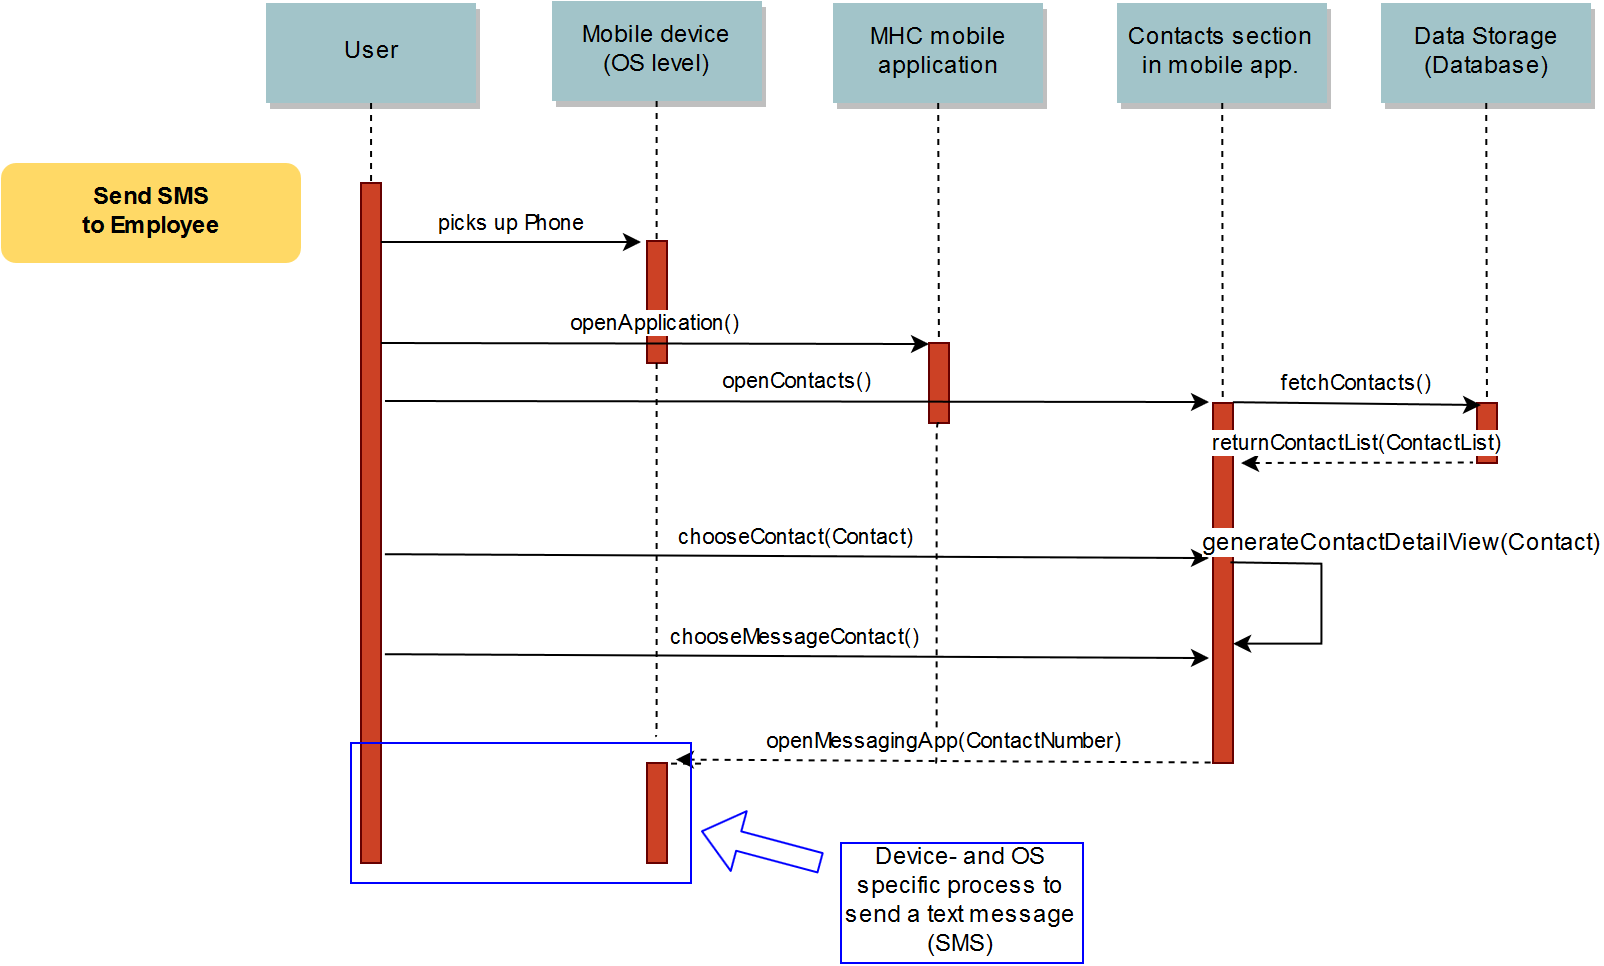

The diagram above was exported from draw.io. Its source (the exported page's mxGraphModel, read from the mxfile embedded in the PNG):
<mxGraphModel dx="986" dy="510" grid="1" gridSize="10" guides="1" tooltips="1" connect="1" arrows="1" fold="1" page="0" pageScale="1.5" pageWidth="826" pageHeight="1169" background="#ffffff" math="0" shadow="0">
  <root>
    <mxCell id="0" style=";html=1;" />
    <mxCell id="1" style=";html=1;" parent="0" />
    <mxCell id="2" value="" style="fillColor=#CC4125;strokeColor=#660000;html=1;" parent="1" vertex="1">
      <mxGeometry x="200" y="150" width="10" height="340" as="geometry" />
    </mxCell>
    <mxCell id="4" value="User" style="shadow=1;fillColor=#A2C4C9;strokeColor=none;html=1;" parent="1" vertex="1">
      <mxGeometry x="152.5" y="60" width="105" height="50" as="geometry" />
    </mxCell>
    <mxCell id="6" value="" style="fillColor=#CC4125;strokeColor=#660000;html=1;" parent="1" vertex="1">
      <mxGeometry x="484" y="230" width="10" height="40" as="geometry" />
    </mxCell>
    <mxCell id="7" value="MHC mobile &lt;br&gt;application" style="shadow=1;fillColor=#A2C4C9;strokeColor=none;html=1;" parent="1" vertex="1">
      <mxGeometry x="436" y="60" width="105" height="50" as="geometry" />
    </mxCell>
    <mxCell id="8" value="" style="edgeStyle=none;endArrow=none;dashed=1;html=1;" parent="1" source="7" target="6" edge="1">
      <mxGeometry x="413.33506944444457" y="165" width="100" height="100" as="geometry">
        <mxPoint x="488.25887345679007" y="110" as="sourcePoint" />
        <mxPoint x="488.5761959876544" y="165" as="targetPoint" />
      </mxGeometry>
    </mxCell>
    <mxCell id="33" value="" style="edgeStyle=elbowEdgeStyle;elbow=horizontal;endArrow=none;dashed=1;html=1;" parent="1" source="4" target="2" edge="1">
      <mxGeometry x="230.00000000000003" y="310" width="100" height="100" as="geometry">
        <mxPoint x="230.00000000000003" y="410" as="sourcePoint" />
        <mxPoint x="330" y="310" as="targetPoint" />
      </mxGeometry>
    </mxCell>
    <mxCell id="71" value="Send SMS &lt;br&gt;to Employee" style="rounded=1;fontStyle=1;fillColor=#FFD966;strokeColor=none;html=1;" parent="1" vertex="1">
      <mxGeometry x="20" y="140" width="150" height="50" as="geometry" />
    </mxCell>
    <mxCell id="92" value="Contacts section&lt;br&gt;in mobile app." style="shadow=1;fillColor=#A2C4C9;strokeColor=none;html=1;" vertex="1" parent="1">
      <mxGeometry x="578" y="60" width="105" height="50" as="geometry" />
    </mxCell>
    <mxCell id="93" value="openContacts()" style="edgeStyle=none;verticalLabelPosition=top;verticalAlign=bottom;html=1;" edge="1" parent="1">
      <mxGeometry x="504" y="172" width="100" height="100" as="geometry">
        <mxPoint x="212" y="259" as="sourcePoint" />
        <mxPoint x="624" y="259.5" as="targetPoint" />
      </mxGeometry>
    </mxCell>
    <mxCell id="94" value="" style="fillColor=#CC4125;strokeColor=#660000;html=1;" vertex="1" parent="1">
      <mxGeometry x="626" y="260" width="10" height="180" as="geometry" />
    </mxCell>
    <mxCell id="95" value="" style="edgeStyle=none;endArrow=none;dashed=1;html=1;" edge="1" target="94" parent="1">
      <mxGeometry x="555.3350694444446" y="165" width="100" height="100" as="geometry">
        <mxPoint x="630.6041666666667" y="110" as="sourcePoint" />
        <mxPoint x="630.5761959876544" y="165" as="targetPoint" />
      </mxGeometry>
    </mxCell>
    <mxCell id="97" value="" style="fillColor=#CC4125;strokeColor=#660000;html=1;labelBackgroundColor=none;gradientColor=none;" vertex="1" parent="1">
      <mxGeometry x="343" y="179" width="10" height="61" as="geometry" />
    </mxCell>
    <mxCell id="98" value="Mobile device &lt;br&gt;(OS level)" style="shadow=1;fillColor=#A2C4C9;strokeColor=none;html=1;" vertex="1" parent="1">
      <mxGeometry x="295.5" y="59" width="105" height="50" as="geometry" />
    </mxCell>
    <mxCell id="99" value="" style="edgeStyle=elbowEdgeStyle;elbow=horizontal;endArrow=none;dashed=1;html=1;" edge="1" source="98" target="97" parent="1">
      <mxGeometry x="373" y="309" width="100" height="100" as="geometry">
        <mxPoint x="373" y="409" as="sourcePoint" />
        <mxPoint x="473" y="309" as="targetPoint" />
      </mxGeometry>
    </mxCell>
    <mxCell id="100" value="picks up Phone" style="edgeStyle=none;verticalLabelPosition=top;verticalAlign=bottom;html=1;" edge="1" parent="1">
      <mxGeometry x="220" y="92" width="100" height="100" as="geometry">
        <mxPoint x="210" y="179.5" as="sourcePoint" />
        <mxPoint x="340" y="179.5" as="targetPoint" />
      </mxGeometry>
    </mxCell>
    <mxCell id="106" value="" style="edgeStyle=elbowEdgeStyle;elbow=horizontal;endArrow=none;dashed=1;html=1;entryX=0.5;entryY=0;" edge="1" parent="1" target="137">
      <mxGeometry x="373" y="411" width="100" height="100" as="geometry">
        <mxPoint x="370.02993092068414" y="440.344827586207" as="sourcePoint" />
        <mxPoint x="348" y="440" as="targetPoint" />
      </mxGeometry>
    </mxCell>
    <mxCell id="9" value="openApplication()" style="edgeStyle=none;verticalLabelPosition=top;verticalAlign=bottom;html=1;exitX=1;exitY=0.205;exitPerimeter=0;" parent="1" edge="1">
      <mxGeometry x="364" y="143" width="100" height="100" as="geometry">
        <mxPoint x="210" y="230" as="sourcePoint" />
        <mxPoint x="484" y="230.5" as="targetPoint" />
      </mxGeometry>
    </mxCell>
    <mxCell id="116" value="Data Storage&lt;br&gt;(Database)" style="shadow=1;fillColor=#A2C4C9;strokeColor=none;html=1;" vertex="1" parent="1">
      <mxGeometry x="710" y="60" width="105" height="50" as="geometry" />
    </mxCell>
    <mxCell id="117" value="" style="fillColor=#CC4125;strokeColor=#660000;html=1;" vertex="1" parent="1">
      <mxGeometry x="758" y="260" width="10" height="30" as="geometry" />
    </mxCell>
    <mxCell id="118" value="" style="edgeStyle=none;endArrow=none;dashed=1;html=1;" edge="1" target="117" parent="1">
      <mxGeometry x="687.3350694444446" y="165" width="100" height="100" as="geometry">
        <mxPoint x="762.6041666666667" y="110" as="sourcePoint" />
        <mxPoint x="762.5761959876544" y="165" as="targetPoint" />
      </mxGeometry>
    </mxCell>
    <mxCell id="119" value="" style="edgeStyle=elbowEdgeStyle;elbow=horizontal;endArrow=none;dashed=1;html=1;exitX=0.5;exitY=1;" edge="1" parent="1" source="6">
      <mxGeometry x="513" y="411" width="100" height="100" as="geometry">
        <mxPoint x="488" y="211" as="sourcePoint" />
        <mxPoint x="487" y="440" as="targetPoint" />
      </mxGeometry>
    </mxCell>
    <mxCell id="123" value="fetchContacts()" style="edgeStyle=none;verticalLabelPosition=top;verticalAlign=bottom;html=1;exitX=1.2;exitY=0.372;exitPerimeter=0;" edge="1" parent="1">
      <mxGeometry x="928" y="174" width="100" height="100" as="geometry">
        <mxPoint x="635.9310344827586" y="259.58620689655174" as="sourcePoint" />
        <mxPoint x="760" y="261" as="targetPoint" />
      </mxGeometry>
    </mxCell>
    <mxCell id="124" value="returnContactList(ContactList)" style="edgeStyle=none;verticalLabelPosition=top;verticalAlign=bottom;endArrow=none;startArrow=classic;dashed=1;html=1;" edge="1" parent="1">
      <mxGeometry x="636" y="202.25887345679013" width="100" height="100" as="geometry">
        <mxPoint x="640" y="290" as="sourcePoint" />
        <mxPoint x="756" y="289.75887345679007" as="targetPoint" />
      </mxGeometry>
    </mxCell>
    <mxCell id="125" value="chooseContact(Contact)" style="edgeStyle=none;verticalLabelPosition=top;verticalAlign=bottom;html=1;exitX=1.2;exitY=0.372;exitPerimeter=0;" edge="1" parent="1">
      <mxGeometry x="504" y="250" width="100" height="100" as="geometry">
        <mxPoint x="211.9310344827586" y="335.58620689655174" as="sourcePoint" />
        <mxPoint x="624" y="337.4999999999999" as="targetPoint" />
      </mxGeometry>
    </mxCell>
    <mxCell id="130" value="chooseMessageContact()" style="edgeStyle=none;verticalLabelPosition=top;verticalAlign=bottom;html=1;exitX=1.2;exitY=0.372;exitPerimeter=0;" edge="1" parent="1">
      <mxGeometry x="504" y="300" width="100" height="100" as="geometry">
        <mxPoint x="211.9310344827586" y="385.58620689655174" as="sourcePoint" />
        <mxPoint x="624" y="387.4999999999999" as="targetPoint" />
      </mxGeometry>
    </mxCell>
    <mxCell id="137" value="" style="fillColor=#CC4125;strokeColor=#660000;html=1;labelBackgroundColor=none;gradientColor=none;" vertex="1" parent="1">
      <mxGeometry x="343" y="440" width="10" height="50" as="geometry" />
    </mxCell>
    <mxCell id="139" value="openMessagingApp(ContactNumber)" style="edgeStyle=none;verticalLabelPosition=top;verticalAlign=bottom;endArrow=none;startArrow=classic;dashed=1;html=1;exitX=1.445;exitY=-0.041;exitPerimeter=0;" edge="1" parent="1" source="137">
      <mxGeometry x="506" y="352.2588734567901" width="100" height="100" as="geometry">
        <mxPoint x="510" y="440" as="sourcePoint" />
        <mxPoint x="626.0000000000002" y="439.75887345679007" as="targetPoint" />
      </mxGeometry>
    </mxCell>
    <mxCell id="142" value="" style="shape=flexArrow;endArrow=classic;html=1;fillColor=none;strokeColor=#0000FF;" edge="1" parent="1">
      <mxGeometry width="50" height="50" relative="1" as="geometry">
        <mxPoint x="430" y="490" as="sourcePoint" />
        <mxPoint x="370" y="474" as="targetPoint" />
      </mxGeometry>
    </mxCell>
    <mxCell id="143" value="Device- and OS specific process to&lt;br&gt;send a text message (SMS)" style="text;html=1;strokeColor=#0000FF;fillColor=none;align=center;verticalAlign=middle;whiteSpace=wrap;labelBackgroundColor=none;" vertex="1" parent="1">
      <mxGeometry x="440" y="480" width="121" height="60" as="geometry" />
    </mxCell>
    <mxCell id="147" value="" style="whiteSpace=wrap;html=1;labelBackgroundColor=none;strokeColor=#0000FF;fillColor=none;gradientColor=none;" vertex="1" parent="1">
      <mxGeometry x="195" y="430" width="170" height="70" as="geometry" />
    </mxCell>
    <mxCell id="148" value="" style="edgeStyle=elbowEdgeStyle;elbow=horizontal;endArrow=none;dashed=1;html=1;entryX=0.895;entryY=-0.049;entryPerimeter=0;" edge="1" parent="1" target="147">
      <mxGeometry x="373" y="440" width="100" height="100" as="geometry">
        <mxPoint x="347.7931034482758" y="240" as="sourcePoint" />
        <mxPoint x="347.7931034482758" y="310" as="targetPoint" />
      </mxGeometry>
    </mxCell>
    <mxCell id="128" style="edgeStyle=orthogonalEdgeStyle;rounded=0;html=1;exitX=0.869;exitY=0.443;jettySize=auto;orthogonalLoop=1;exitPerimeter=0;" edge="1" parent="1" source="94">
      <mxGeometry relative="1" as="geometry">
        <mxPoint x="636" y="380" as="targetPoint" />
        <Array as="points">
          <mxPoint x="636" y="340" />
          <mxPoint x="680" y="340" />
          <mxPoint x="680" y="380" />
        </Array>
      </mxGeometry>
    </mxCell>
    <mxCell id="129" value="generateContactDetailView(Contact)" style="text;html=1;resizable=0;points=[];align=center;verticalAlign=middle;labelBackgroundColor=#ffffff;" vertex="1" connectable="0" parent="128">
      <mxGeometry x="-0.3729" y="3" relative="1" as="geometry">
        <mxPoint x="45" y="-7" as="offset" />
      </mxGeometry>
    </mxCell>
  </root>
</mxGraphModel>